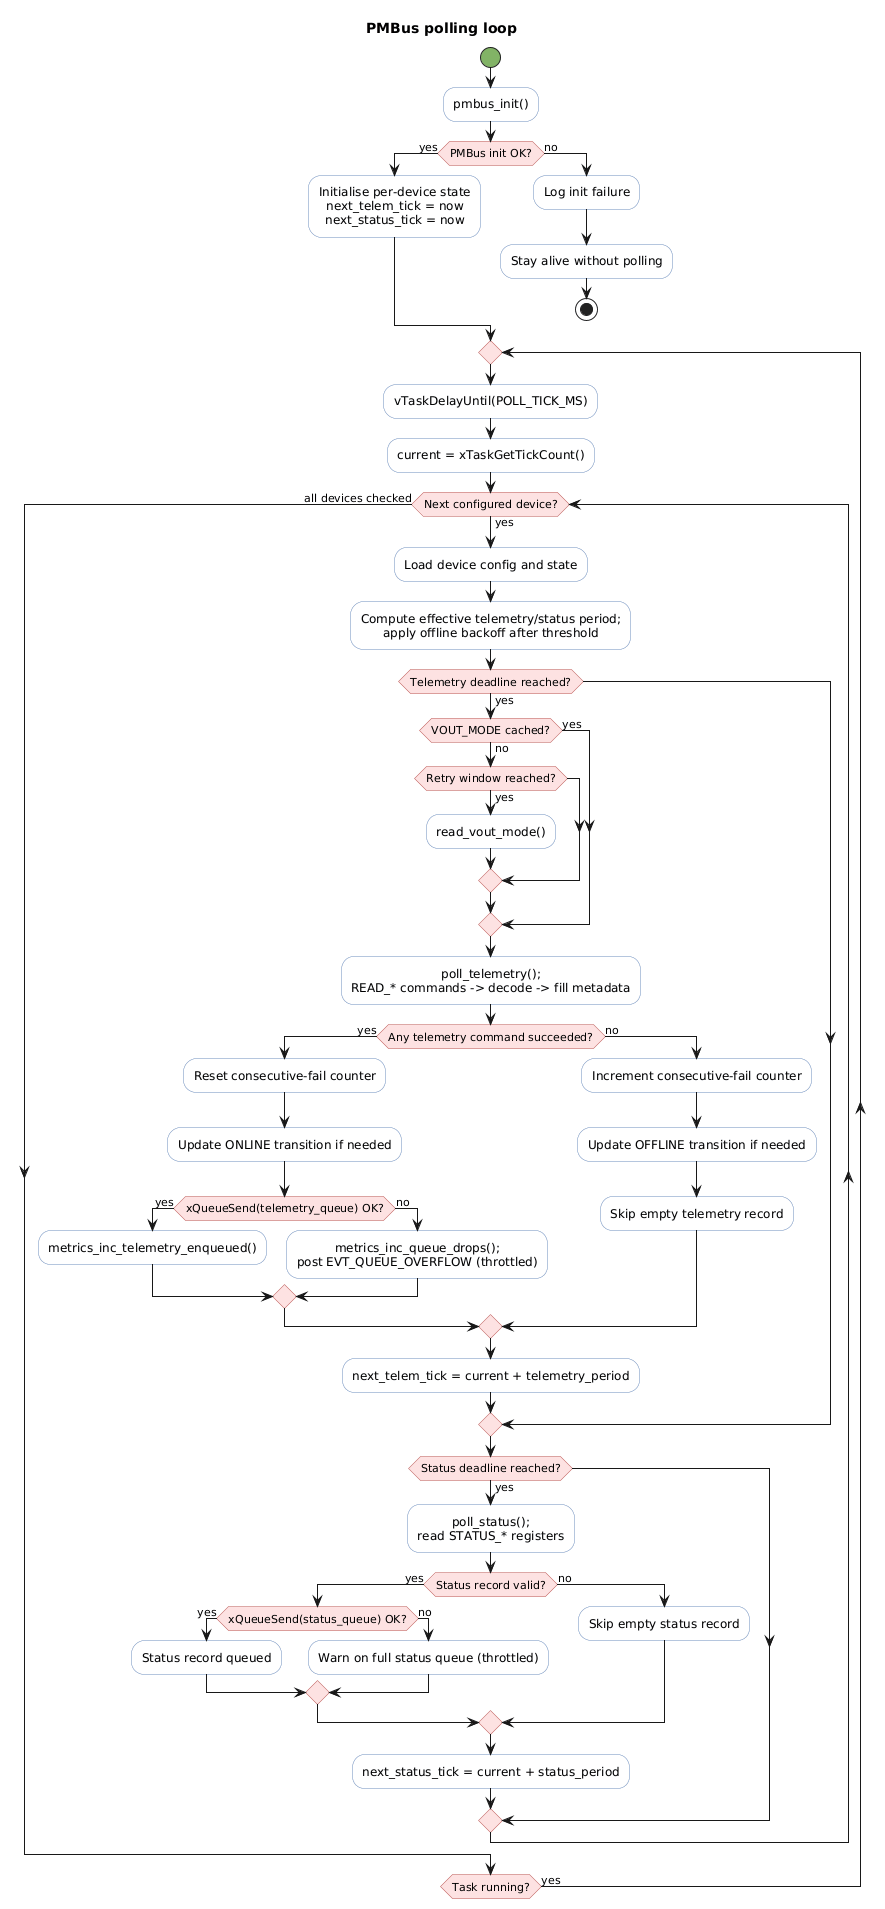

The diagram above was rendered by PlantUML. Its source (embedded in the PNG):
@startuml
title PMBus polling loop

skinparam shadowing false
skinparam defaultTextAlignment center
skinparam activity {
  FontName Courier New
  BorderColor #6C8EBF
  BackgroundColor #F8F9FB
  DiamondBorderColor #B85450
  DiamondBackgroundColor #FDE2E2
  StartColor #82B366
  EndColor #82B366
  BarColor #4E5B6A
}

start

:pmbus_init();
if (PMBus init OK?) then (yes)
  :Initialise per-device state\nnext_telem_tick = now\nnext_status_tick = now;
else (no)
  :Log init failure;
  :Stay alive without polling;
  stop
endif

repeat
  :vTaskDelayUntil(POLL_TICK_MS);
  :current = xTaskGetTickCount();

  while (Next configured device?) is (yes)
    :Load device config and state;
    :Compute effective telemetry/status period;\napply offline backoff after threshold;

    if (Telemetry deadline reached?) then (yes)
      if (VOUT_MODE cached?) then (yes)
      else (no)
        if (Retry window reached?) then (yes)
          :read_vout_mode();
        endif
      endif

      :poll_telemetry();\nREAD_* commands -> decode -> fill metadata;

      if (Any telemetry command succeeded?) then (yes)
        :Reset consecutive-fail counter;
        :Update ONLINE transition if needed;
        if (xQueueSend(telemetry_queue) OK?) then (yes)
          :metrics_inc_telemetry_enqueued();
        else (no)
          :metrics_inc_queue_drops();\npost EVT_QUEUE_OVERFLOW (throttled);
        endif
      else (no)
        :Increment consecutive-fail counter;
        :Update OFFLINE transition if needed;
        :Skip empty telemetry record;
      endif

      :next_telem_tick = current + telemetry_period;
    endif

    if (Status deadline reached?) then (yes)
      :poll_status();\nread STATUS_* registers;
      if (Status record valid?) then (yes)
        if (xQueueSend(status_queue) OK?) then (yes)
          :Status record queued;
        else (no)
          :Warn on full status queue (throttled);
        endif
      else (no)
        :Skip empty status record;
      endif

      :next_status_tick = current + status_period;
    endif
  endwhile (all devices checked)

repeat while (Task running?) is (yes)

@enduml